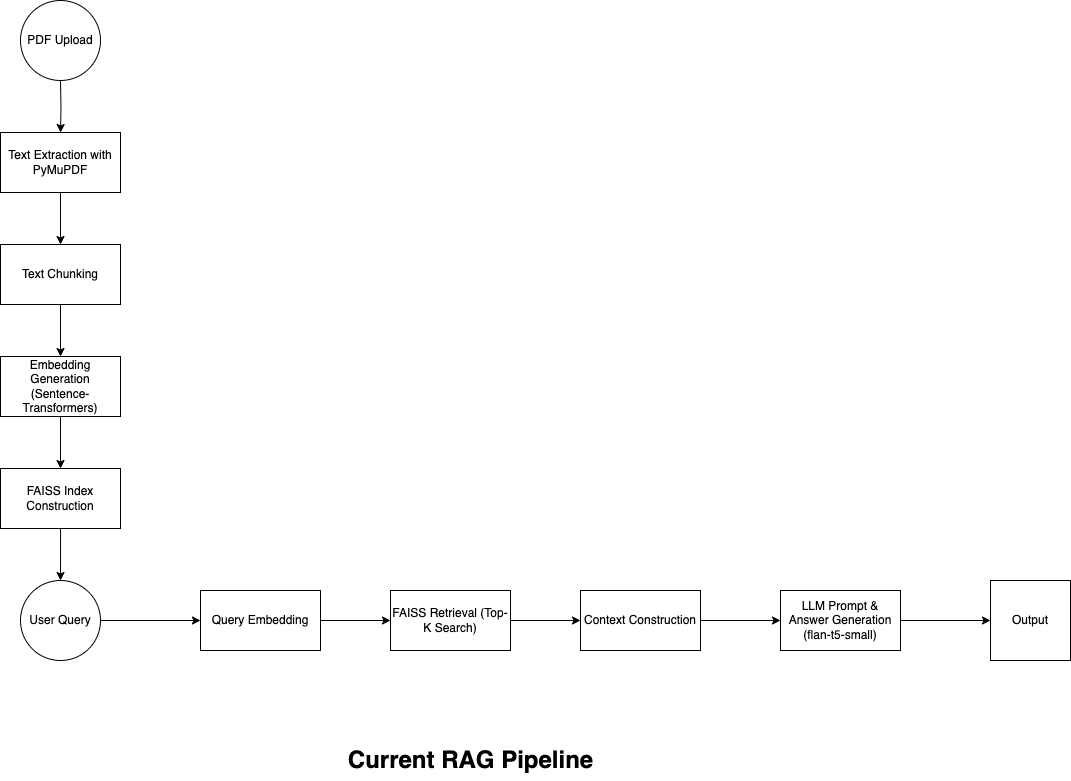

The diagram above was exported from draw.io. Its source (the exported page's mxGraphModel, read from the mxfile embedded in the PNG):
<mxGraphModel dx="1901" dy="1099" grid="1" gridSize="10" guides="1" tooltips="1" connect="1" arrows="1" fold="1" page="1" pageScale="1" pageWidth="827" pageHeight="1169" math="0" shadow="0">
  <root>
    <mxCell id="0" />
    <mxCell id="1" parent="0" />
    <mxCell id="LMb84IPjw0RB8Ochpv5F-4" value="" style="edgeStyle=orthogonalEdgeStyle;rounded=0;orthogonalLoop=1;jettySize=auto;html=1;" edge="1" parent="1" target="LMb84IPjw0RB8Ochpv5F-3">
      <mxGeometry relative="1" as="geometry">
        <mxPoint x="130" y="110" as="sourcePoint" />
      </mxGeometry>
    </mxCell>
    <mxCell id="LMb84IPjw0RB8Ochpv5F-6" value="" style="edgeStyle=orthogonalEdgeStyle;rounded=0;orthogonalLoop=1;jettySize=auto;html=1;" edge="1" parent="1" source="LMb84IPjw0RB8Ochpv5F-3" target="LMb84IPjw0RB8Ochpv5F-5">
      <mxGeometry relative="1" as="geometry" />
    </mxCell>
    <mxCell id="LMb84IPjw0RB8Ochpv5F-3" value="Text Extraction with PyMuPDF" style="whiteSpace=wrap;html=1;rounded=0;" vertex="1" parent="1">
      <mxGeometry x="70" y="162" width="120" height="60" as="geometry" />
    </mxCell>
    <mxCell id="LMb84IPjw0RB8Ochpv5F-8" value="" style="edgeStyle=orthogonalEdgeStyle;rounded=0;orthogonalLoop=1;jettySize=auto;html=1;" edge="1" parent="1" source="LMb84IPjw0RB8Ochpv5F-5" target="LMb84IPjw0RB8Ochpv5F-7">
      <mxGeometry relative="1" as="geometry" />
    </mxCell>
    <mxCell id="LMb84IPjw0RB8Ochpv5F-5" value="Text Chunking" style="whiteSpace=wrap;html=1;rounded=0;" vertex="1" parent="1">
      <mxGeometry x="70" y="274" width="120" height="60" as="geometry" />
    </mxCell>
    <mxCell id="LMb84IPjw0RB8Ochpv5F-10" value="" style="edgeStyle=orthogonalEdgeStyle;rounded=0;orthogonalLoop=1;jettySize=auto;html=1;" edge="1" parent="1" source="LMb84IPjw0RB8Ochpv5F-7" target="LMb84IPjw0RB8Ochpv5F-9">
      <mxGeometry relative="1" as="geometry" />
    </mxCell>
    <mxCell id="LMb84IPjw0RB8Ochpv5F-7" value="Embedding Generation (Sentence-Transformers)" style="whiteSpace=wrap;html=1;rounded=0;" vertex="1" parent="1">
      <mxGeometry x="70" y="386" width="120" height="60" as="geometry" />
    </mxCell>
    <mxCell id="LMb84IPjw0RB8Ochpv5F-12" value="" style="edgeStyle=orthogonalEdgeStyle;rounded=0;orthogonalLoop=1;jettySize=auto;html=1;" edge="1" parent="1" source="LMb84IPjw0RB8Ochpv5F-9">
      <mxGeometry relative="1" as="geometry">
        <mxPoint x="130" y="610" as="targetPoint" />
      </mxGeometry>
    </mxCell>
    <mxCell id="LMb84IPjw0RB8Ochpv5F-9" value="FAISS Index Construction" style="whiteSpace=wrap;html=1;rounded=0;" vertex="1" parent="1">
      <mxGeometry x="70" y="498" width="120" height="60" as="geometry" />
    </mxCell>
    <mxCell id="LMb84IPjw0RB8Ochpv5F-16" value="" style="edgeStyle=orthogonalEdgeStyle;rounded=0;orthogonalLoop=1;jettySize=auto;html=1;" edge="1" parent="1" source="LMb84IPjw0RB8Ochpv5F-13" target="LMb84IPjw0RB8Ochpv5F-15">
      <mxGeometry relative="1" as="geometry" />
    </mxCell>
    <mxCell id="LMb84IPjw0RB8Ochpv5F-13" value="Query Embedding" style="whiteSpace=wrap;html=1;rounded=0;" vertex="1" parent="1">
      <mxGeometry x="270" y="620" width="120" height="60" as="geometry" />
    </mxCell>
    <mxCell id="LMb84IPjw0RB8Ochpv5F-18" value="" style="edgeStyle=orthogonalEdgeStyle;rounded=0;orthogonalLoop=1;jettySize=auto;html=1;" edge="1" parent="1" source="LMb84IPjw0RB8Ochpv5F-15" target="LMb84IPjw0RB8Ochpv5F-17">
      <mxGeometry relative="1" as="geometry" />
    </mxCell>
    <mxCell id="LMb84IPjw0RB8Ochpv5F-15" value="FAISS Retrieval (Top-K Search)" style="whiteSpace=wrap;html=1;rounded=0;" vertex="1" parent="1">
      <mxGeometry x="460" y="620" width="120" height="60" as="geometry" />
    </mxCell>
    <mxCell id="LMb84IPjw0RB8Ochpv5F-20" value="" style="edgeStyle=orthogonalEdgeStyle;rounded=0;orthogonalLoop=1;jettySize=auto;html=1;" edge="1" parent="1" source="LMb84IPjw0RB8Ochpv5F-17" target="LMb84IPjw0RB8Ochpv5F-19">
      <mxGeometry relative="1" as="geometry" />
    </mxCell>
    <mxCell id="LMb84IPjw0RB8Ochpv5F-17" value="Context Construction" style="whiteSpace=wrap;html=1;rounded=0;" vertex="1" parent="1">
      <mxGeometry x="650" y="620" width="120" height="60" as="geometry" />
    </mxCell>
    <mxCell id="LMb84IPjw0RB8Ochpv5F-39" value="" style="edgeStyle=orthogonalEdgeStyle;rounded=0;orthogonalLoop=1;jettySize=auto;html=1;" edge="1" parent="1" source="LMb84IPjw0RB8Ochpv5F-19" target="LMb84IPjw0RB8Ochpv5F-38">
      <mxGeometry relative="1" as="geometry" />
    </mxCell>
    <mxCell id="LMb84IPjw0RB8Ochpv5F-19" value="LLM Prompt &amp;amp; Answer Generation (flan-t5-small)" style="whiteSpace=wrap;html=1;rounded=0;" vertex="1" parent="1">
      <mxGeometry x="850" y="620" width="120" height="60" as="geometry" />
    </mxCell>
    <mxCell id="LMb84IPjw0RB8Ochpv5F-26" value="PDF Upload" style="ellipse;whiteSpace=wrap;html=1;aspect=fixed;" vertex="1" parent="1">
      <mxGeometry x="90" y="30" width="80" height="80" as="geometry" />
    </mxCell>
    <mxCell id="LMb84IPjw0RB8Ochpv5F-31" value="" style="edgeStyle=orthogonalEdgeStyle;rounded=0;orthogonalLoop=1;jettySize=auto;html=1;" edge="1" parent="1" source="LMb84IPjw0RB8Ochpv5F-27" target="LMb84IPjw0RB8Ochpv5F-13">
      <mxGeometry relative="1" as="geometry" />
    </mxCell>
    <mxCell id="LMb84IPjw0RB8Ochpv5F-27" value="User Query" style="ellipse;whiteSpace=wrap;html=1;aspect=fixed;" vertex="1" parent="1">
      <mxGeometry x="90" y="610" width="80" height="80" as="geometry" />
    </mxCell>
    <mxCell id="LMb84IPjw0RB8Ochpv5F-38" value="Output" style="whiteSpace=wrap;html=1;aspect=fixed;" vertex="1" parent="1">
      <mxGeometry x="1060" y="610" width="80" height="80" as="geometry" />
    </mxCell>
    <mxCell id="LMb84IPjw0RB8Ochpv5F-40" value="Current RAG Pipeline" style="text;strokeColor=none;fillColor=none;html=1;fontSize=24;fontStyle=1;verticalAlign=middle;align=center;" vertex="1" parent="1">
      <mxGeometry x="490" y="770" width="100" height="40" as="geometry" />
    </mxCell>
  </root>
</mxGraphModel>